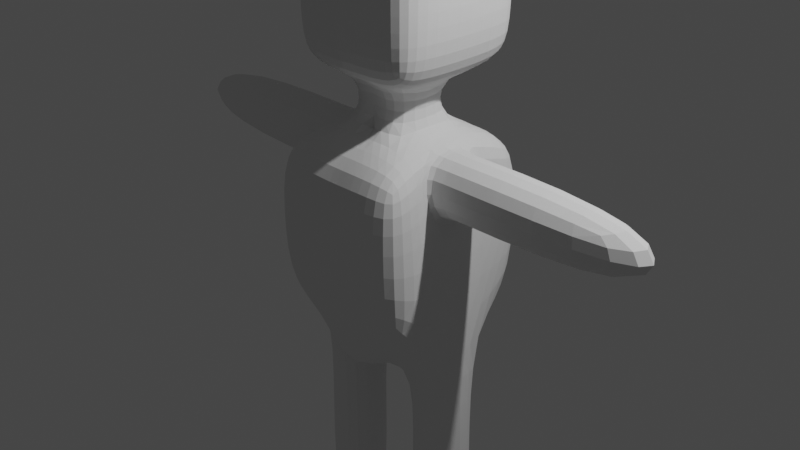 # Source: personita_2.blend  (saved by Blender 3.0.42; exported with 4.5.12 LTS)
import bpy
from mathutils import Matrix  # noqa: F401  (used for matrix-valued properties, if any)

bpy.ops.wm.read_factory_settings(use_empty=True)
scene = bpy.context.scene
scene.name = 'Scene'

# ---- collections
col_collection = bpy.data.collections.new('Collection'); scene.collection.children.link(col_collection)

# ---- world
world_world = bpy.data.worlds.new('World'); scene.world = world_world
world_world.use_nodes = True; world_world.node_tree.nodes.clear()
_N = world_world.node_tree.nodes; _L = world_world.node_tree.links
n0 = _N.new('ShaderNodeOutputWorld'); n0.name = 'World Output'; n0.location = (300, 300)
n1 = _N.new('ShaderNodeBackground'); n1.name = 'Background'; n1.location = (10, 300)
n1.inputs[0].default_value = (0.05088, 0.05088, 0.05088, 1.0)
_L.new(n1.outputs[0], n0.inputs[0])
n0.is_active_output = True
world_world.color = (0.05088, 0.05088, 0.05088)
world_world.use_sun_shadow = False
world_world.sun_shadow_jitter_overblur = 0.0

# ---- cameras
cam_camera = bpy.data.cameras.new('Camera')
cam_camera.clip_end = 100.0
cam_camera.ortho_scale = 7.314

# ---- lights
light_light = bpy.data.lights.new('Light', 'POINT')
light_light.transmission_factor = 0.0
light_light.energy = 1000.0
light_light.shadow_soft_size = 0.1
light_light.shadow_maximum_resolution = 0.006
light_light.use_absolute_resolution = True

# ---- meshes
me_cubo = bpy.data.meshes.new('Cubo')
me_cubo.from_pydata([(-0.8885, -0.8889, -0.7824), (-0.8885, -0.8889, 0.8843), (-0.8885, 0.8889, -0.7824), (-0.8885, 0.8889, 0.8843), (0.0, 0.8889, -1.549), (0.0, 0.8889, 0.8843), (0.0, -0.8889, -1.549), (0.0, -0.8889, 0.8843), (-0.9164, -0.9167, 0.2293), (-0.9164, 0.9167, 0.2293), (0.0, -1.0, 0.2038), (0.0, 1.0, 0.2038), (-0.9331, 0.3333, -1.222), (-0.9331, -0.3333, -1.222), (-0.6915, -0.3333, 0.983), (-0.6915, 0.3333, 0.983), (0.0, 0.3333, 1.072), (0.0, -0.3333, 1.072), (0.0, 0.3333, -1.766), (0.0, -0.3333, -1.766), (-0.7584, -0.3333, 0.297), (-0.7584, 0.3333, 0.297), (-3.212, -0.3333, 1.0), (-3.212, 0.3333, 1.0), (-3.212, -0.3333, 0.3057), (-3.212, 0.3333, 0.3057), (-0.3733, 0.9167, -0.8368), (-0.3733, -0.9167, 0.9132), (-0.3733, 0.9167, 0.9132), (-0.3733, -0.9167, -0.8368), (-0.3733, 1.0, 0.2293), (-0.3733, -1.0, 0.2293), (-0.3648, 0.3333, -1.353), (-0.3648, -0.3333, -1.353), (-0.3648, 0.3333, 1.057), (-0.3648, -0.3333, 1.057), (-1.0, 0.3333, -4.531), (-1.0, -0.3333, -4.531), (-0.331, 0.3333, -4.531), (-0.331, -0.3333, -4.531), (0.0, 0.2428, 3.415), (0.0, -0.3853, 3.415), (-0.3463, 0.3279, 3.407), (-0.3463, -0.3002, 3.407), (0.0, 0.329, 1.584), (0.0, -0.3068, 1.584), (-0.3466, 0.329, 1.521), (-0.3466, -0.3068, 1.521), (-0.3463, 0.8785, 3.33), (0.0, 0.9402, 3.389), (0.0, 1.025, 1.675), (-0.3463, 0.8785, 1.649), (-0.3463, -0.6847, 3.33), (0.0, -0.7837, 3.389), (-0.3463, -0.6847, 1.649), (0.0, -0.7624, 1.675), (-0.7274, 0.3279, 3.33), (-0.7274, -0.3002, 3.33), (-0.7274, 0.3279, 1.649), (-0.7274, -0.3002, 1.649), (-0.7085, 0.8525, 1.675), (-0.7085, 0.8525, 3.305), (-0.7085, -0.668, 1.675), (-0.7085, -0.668, 3.305), (0.0, 0.3279, 2.184), (0.0, 0.3279, 2.795), (0.0, -0.3002, 2.795), (0.0, -0.3002, 2.184), (0.0, 1.051, 2.184), (0.0, 1.051, 2.795), (-0.3463, 0.9564, 2.184), (-0.3463, 0.9564, 2.795), (-0.3463, -0.7349, 2.184), (-0.3463, -0.7349, 2.795), (0.0, -0.7792, 2.795), (0.0, -0.7792, 2.184), (-0.784, 0.3279, 2.184), (-0.784, 0.3279, 2.795), (-0.784, -0.3002, 2.184), (-0.784, -0.3002, 2.795), (-0.7274, 0.8785, 2.184), (-0.7274, 0.8785, 2.795), (-0.7274, -0.6847, 2.184), (-0.7274, -0.6847, 2.795), (-0.7584, -0.3333, 0.297), (-0.7584, 0.3333, 0.297), (-0.6915, -0.3333, 0.983), (-0.6915, 0.3333, 0.983), (-0.3529, -0.3333, -2.473), (-0.3529, 0.3333, -2.473), (-0.9567, 0.3333, -2.388), (-0.9567, -0.3333, -2.388)], [], [(21, 15, 3, 9), (31, 27, 1, 8), (35, 14, 1, 27), (33, 19, 6, 29), (30, 28, 5, 11), (26, 30, 11, 4), (29, 31, 8, 0), (12, 21, 9, 2), (0, 8, 20, 13), (13, 20, 21, 12), (26, 4, 18, 32), (32, 18, 19, 33), (28, 3, 15, 34), (34, 15, 14, 35), (8, 1, 14, 20), (85, 84, 24, 25), (24, 22, 23, 25), (84, 86, 22, 24), (86, 87, 23, 22), (87, 85, 25, 23), (66, 65, 40, 41), (5, 28, 34, 16), (89, 88, 39, 38), (2, 26, 32, 12), (6, 10, 31, 29), (2, 9, 30, 26), (9, 3, 28, 30), (13, 33, 29, 0), (17, 35, 27, 7), (10, 7, 27, 31), (36, 38, 39, 37), (91, 90, 36, 37), (90, 89, 38, 36), (88, 91, 37, 39), (40, 42, 43, 41), (44, 46, 51, 50), (42, 48, 61, 56), (47, 45, 55, 54), (35, 17, 45, 47), (34, 35, 47, 46), (16, 34, 46, 44), (17, 16, 44, 45), (69, 71, 48, 49), (42, 40, 49, 48), (43, 42, 56, 57), (64, 44, 50, 68), (73, 74, 53, 52), (41, 43, 52, 53), (66, 41, 53, 74), (73, 52, 63, 83), (77, 79, 57, 56), (77, 56, 61, 81), (78, 59, 62, 82), (52, 43, 57, 63), (46, 47, 59, 58), (51, 46, 58, 60), (47, 54, 62, 59), (70, 51, 60, 80), (48, 71, 81, 61), (71, 70, 80, 81), (57, 79, 83, 63), (79, 78, 82, 83), (58, 76, 80, 60), (76, 77, 81, 80), (58, 59, 78, 76), (76, 78, 79, 77), (54, 72, 82, 62), (72, 73, 83, 82), (45, 67, 75, 55), (67, 66, 74, 75), (54, 55, 75, 72), (72, 75, 74, 73), (40, 65, 69, 49), (65, 64, 68, 69), (50, 51, 70, 68), (68, 70, 71, 69), (45, 44, 64, 67), (67, 64, 65, 66), (15, 21, 85, 87), (14, 15, 87, 86), (20, 14, 86, 84), (21, 20, 84, 85), (33, 13, 91, 88), (12, 32, 89, 90), (13, 12, 90, 91), (32, 33, 88, 89)])
_uv = me_cubo.uv_layers.new(name='MapaUV')
_uv.uv.foreach_set('vector', [0.5382, 0.1667, 0.625, 0.1667, 0.625, 0.25, 0.5382, 0.25, 0.5382, 0.9164, 0.625, 0.9164, 0.625, 1.0, 0.5382, 1.0, 0.7914, 0.6667, 0.875, 0.6667, 0.875, 0.75, 0.7914, 0.75, 0.2086, 0.6667, 0.25, 0.6667, 0.25, 0.75, 0.2086, 0.75, 0.5382, 0.3336, 0.625, 0.3336, 0.625, 0.375, 0.5382, 0.375, 0.375, 0.3336, 0.5382, 0.3336, 0.5382, 0.375, 0.375, 0.375, 0.375, 0.9164, 0.5382, 0.9164, 0.5382, 1.0, 0.375, 1.0, 0.375, 0.1667, 0.5382, 0.1667, 0.5382, 0.25, 0.375, 0.25, 0.375, 0.0, 0.5382, 0.0, 0.5382, 0.08333, 0.375, 0.08333, 0.375, 0.08333, 0.5382, 0.08333, 0.5382, 0.1667, 0.375, 0.1667, 0.2086, 0.5, 0.25, 0.5, 0.25, 0.5833, 0.2086, 0.5833, 0.2086, 0.5833, 0.25, 0.5833, 0.25, 0.6667, 0.2086, 0.6667, 0.7914, 0.5, 0.875, 0.5, 0.875, 0.5833, 0.7914, 0.5833, 0.7914, 0.5833, 0.875, 0.5833, 0.875, 0.6667, 0.7914, 0.6667, 0.5382, 0.0, 0.625, 0.0, 0.625, 0.08333, 0.5382, 0.08333, 0.5382, 0.1667, 0.5382, 0.08333, 0.5382, 0.08333, 0.5382, 0.1667, 0.5382, 0.08333, 0.625, 0.08333, 0.625, 0.1667, 0.5382, 0.1667, 0.5382, 0.08333, 0.625, 0.08333, 0.625, 0.08333, 0.5382, 0.08333, 0.875, 0.6667, 0.875, 0.5833, 0.875, 0.5833, 0.875, 0.6667, 0.625, 0.1667, 0.5382, 0.1667, 0.5382, 0.1667, 0.625, 0.1667, 0.0, 0.0, 0.0, 0.0, 0.0, 0.0, 0.0, 0.0, 0.75, 0.5, 0.7914, 0.5, 0.7914, 0.5833, 0.75, 0.5833, 0.2086, 0.5833, 0.2086, 0.6667, 0.2086, 0.6667, 0.2086, 0.5833, 0.125, 0.5, 0.2086, 0.5, 0.2086, 0.5833, 0.125, 0.5833, 0.375, 0.875, 0.5382, 0.875, 0.5382, 0.9164, 0.375, 0.9164, 0.375, 0.25, 0.5382, 0.25, 0.5382, 0.3336, 0.375, 0.3336, 0.5382, 0.25, 0.625, 0.25, 0.625, 0.3336, 0.5382, 0.3336, 0.125, 0.6667, 0.2086, 0.6667, 0.2086, 0.75, 0.125, 0.75, 0.75, 0.6667, 0.7914, 0.6667, 0.7914, 0.75, 0.75, 0.75, 0.5382, 0.875, 0.625, 0.875, 0.625, 0.9164, 0.5382, 0.9164, 0.125, 0.5833, 0.2086, 0.5833, 0.2086, 0.6667, 0.125, 0.6667, 0.375, 0.08333, 0.375, 0.1667, 0.375, 0.1667, 0.375, 0.08333, 0.125, 0.5833, 0.2086, 0.5833, 0.2086, 0.5833, 0.125, 0.5833, 0.2086, 0.6667, 0.125, 0.6667, 0.125, 0.6667, 0.2086, 0.6667, 0.75, 0.5833, 0.7914, 0.5833, 0.7914, 0.6667, 0.75, 0.6667, 0.75, 0.5833, 0.7914, 0.5833, 0.7914, 0.5833, 0.75, 0.5833, 0.7914, 0.5833, 0.7914, 0.5833, 0.7914, 0.5833, 0.7914, 0.5833, 0.7914, 0.6667, 0.75, 0.6667, 0.75, 0.6667, 0.7914, 0.6667, 0.7914, 0.6667, 0.75, 0.6667, 0.75, 0.6667, 0.7914, 0.6667, 0.7914, 0.5833, 0.7914, 0.6667, 0.7914, 0.6667, 0.7914, 0.5833, 0.75, 0.5833, 0.7914, 0.5833, 0.7914, 0.5833, 0.75, 0.5833, 0.0, 0.0, 0.0, 0.0, 0.0, 0.0, 0.0, 0.0, 0.75, 0.5833, 0.7914, 0.5833, 0.7914, 0.5833, 0.75, 0.5833, 0.7914, 0.5833, 0.75, 0.5833, 0.75, 0.5833, 0.7914, 0.5833, 0.7914, 0.6667, 0.7914, 0.5833, 0.7914, 0.5833, 0.7914, 0.6667, 0.0, 0.0, 0.0, 0.0, 0.0, 0.0, 0.0, 0.0, 0.7914, 0.6667, 0.75, 0.6667, 0.75, 0.6667, 0.7914, 0.6667, 0.75, 0.6667, 0.7914, 0.6667, 0.7914, 0.6667, 0.75, 0.6667, 0.0, 0.0, 0.0, 0.0, 0.0, 0.0, 0.0, 0.0, 0.7914, 0.6667, 0.7914, 0.6667, 0.7914, 0.6667, 0.7914, 0.6667, 0.7914, 0.5833, 0.7914, 0.6667, 0.7914, 0.6667, 0.7914, 0.5833, 0.7914, 0.5833, 0.7914, 0.5833, 0.7914, 0.5833, 0.7914, 0.5833, 0.7914, 0.6667, 0.7914, 0.6667, 0.7914, 0.6667, 0.7914, 0.6667, 0.7914, 0.6667, 0.7914, 0.6667, 0.7914, 0.6667, 0.7914, 0.6667, 0.7914, 0.5833, 0.7914, 0.6667, 0.7914, 0.6667, 0.7914, 0.5833, 0.7914, 0.5833, 0.7914, 0.5833, 0.7914, 0.5833, 0.7914, 0.5833, 0.7914, 0.6667, 0.7914, 0.6667, 0.7914, 0.6667, 0.7914, 0.6667, 0.7914, 0.5833, 0.7914, 0.5833, 0.7914, 0.5833, 0.7914, 0.5833, 0.7914, 0.5833, 0.7914, 0.5833, 0.7914, 0.5833, 0.7914, 0.5833, 0.7914, 0.5833, 0.7914, 0.5833, 0.7914, 0.5833, 0.7914, 0.5833, 0.7914, 0.6667, 0.7914, 0.6667, 0.7914, 0.6667, 0.7914, 0.6667, 0.7914, 0.6667, 0.7914, 0.6667, 0.7914, 0.6667, 0.7914, 0.6667, 0.7914, 0.5833, 0.7914, 0.5833, 0.7914, 0.5833, 0.7914, 0.5833, 0.7914, 0.5833, 0.7914, 0.5833, 0.7914, 0.5833, 0.7914, 0.5833, 0.7914, 0.5833, 0.7914, 0.6667, 0.7914, 0.6667, 0.7914, 0.5833, 0.7914, 0.5833, 0.7914, 0.6667, 0.7914, 0.6667, 0.7914, 0.5833, 0.7914, 0.6667, 0.7914, 0.6667, 0.7914, 0.6667, 0.7914, 0.6667, 0.7914, 0.6667, 0.7914, 0.6667, 0.7914, 0.6667, 0.7914, 0.6667, 0.0, 0.0, 0.0, 0.0, 0.0, 0.0, 0.0, 0.0, 0.0, 0.0, 0.0, 0.0, 0.0, 0.0, 0.0, 0.0, 0.7914, 0.6667, 0.75, 0.6667, 0.75, 0.6667, 0.7914, 0.6667, 0.7914, 0.6667, 0.75, 0.6667, 0.75, 0.6667, 0.7914, 0.6667, 0.0, 0.0, 0.0, 0.0, 0.0, 0.0, 0.0, 0.0, 0.0, 0.0, 0.0, 0.0, 0.0, 0.0, 0.0, 0.0, 0.75, 0.5833, 0.7914, 0.5833, 0.7914, 0.5833, 0.75, 0.5833, 0.75, 0.5833, 0.7914, 0.5833, 0.7914, 0.5833, 0.75, 0.5833, 0.0, 0.0, 0.0, 0.0, 0.0, 0.0, 0.0, 0.0, 0.0, 0.0, 0.0, 0.0, 0.0, 0.0, 0.0, 0.0, 0.625, 0.1667, 0.5382, 0.1667, 0.5382, 0.1667, 0.625, 0.1667, 0.875, 0.6667, 0.875, 0.5833, 0.875, 0.5833, 0.875, 0.6667, 0.5382, 0.08333, 0.625, 0.08333, 0.625, 0.08333, 0.5382, 0.08333, 0.5382, 0.1667, 0.5382, 0.08333, 0.5382, 0.08333, 0.5382, 0.1667, 0.2086, 0.6667, 0.125, 0.6667, 0.125, 0.6667, 0.2086, 0.6667, 0.125, 0.5833, 0.2086, 0.5833, 0.2086, 0.5833, 0.125, 0.5833, 0.375, 0.08333, 0.375, 0.1667, 0.375, 0.1667, 0.375, 0.08333, 0.2086, 0.5833, 0.2086, 0.6667, 0.2086, 0.6667, 0.2086, 0.5833])
me_cubo.use_remesh_fix_poles = True
me_cubo.use_remesh_preserve_attributes = False
me_cubo.update()

# ---- objects
ob_light = bpy.data.objects.new('Light', light_light)
ob_camera = bpy.data.objects.new('Camera', cam_camera)
ob_cubo = bpy.data.objects.new('Cubo', me_cubo)

# ---- transforms, parenting, visibility, modifiers, constraints
ob_light.location = (4.076, 1.005, 5.904)
ob_light.rotation_euler = (0.6503, 0.05522, 1.866)
ob_light.lock_rotations_4d = False
ob_light.empty_display_type = 'ARROWS'
ob_light.color = (0.0, 0.0, 0.0, 0.0)
ob_light.lineart.crease_threshold = 0.0
ob_camera.location = (7.359, -6.926, 4.958)
ob_camera.rotation_euler = (1.109, 0.0, 0.8149)
ob_camera.lock_rotations_4d = False
ob_camera.empty_display_type = 'ARROWS'
ob_camera.color = (0.0, 0.0, 0.0, 0.0)
ob_camera.display_type = 'WIRE'
ob_camera.lineart.crease_threshold = 0.0
ob_cubo.location = (0.0, 0.0, 0.0)
_m = ob_cubo.modifiers.new('Simetrizar', 'MIRROR')
_m.use_clip = True
_m = ob_cubo.modifiers.new('Subdivisión', 'SUBSURF')

# ---- collection membership
col_collection.objects.link(ob_light)
col_collection.objects.link(ob_camera)
col_collection.objects.link(ob_cubo)

# ---- scene / render settings (as saved in the file)
scene.camera = ob_camera
scene.frame_start = 1; scene.frame_end = 250; scene.frame_set(1)
scene.render.engine = 'BLENDER_EEVEE_NEXT'
scene.cycles.sampling_pattern = 'TABULATED_SOBOL'
scene.cycles.use_light_tree = False
scene.view_settings.view_transform = 'Filmic'
bpy.context.view_layer.update()
